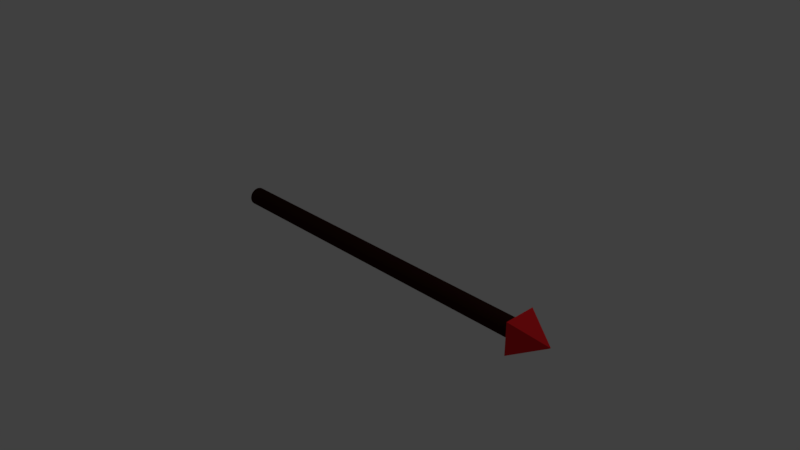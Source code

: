 # Source: arrow.blend  (saved by Blender 2.79.0; exported with 4.5.12 LTS)
import bpy
from mathutils import Matrix  # noqa: F401  (used for matrix-valued properties, if any)

bpy.ops.wm.read_factory_settings(use_empty=True)
scene = bpy.context.scene
scene.name = 'Scene'

# ---- collections
col_collection_1 = bpy.data.collections.new('Collection 1'); scene.collection.children.link(col_collection_1)

# ---- materials (node trees are filled in below, after node groups)
mat_material_001 = bpy.data.materials.new('Material.001')
mat_material_001.alpha_threshold = 0.0
mat_material_001.use_transparent_shadow = False
mat_material_001.diffuse_color = (0.0291, 0.007318, 0.005089, 1.0)
mat_material_001.roughness = 0.5
mat_material_001.specular_intensity = 0.0
mat_material_002 = bpy.data.materials.new('Material.002')
mat_material_002.alpha_threshold = 0.0
mat_material_002.use_transparent_shadow = False
mat_material_002.diffuse_color = (0.8, 0.0184, 0.02392, 1.0)
mat_material_002.roughness = 0.5
mat_material_002.specular_intensity = 1.0

# ---- material node trees

# ---- world
world_world = bpy.data.worlds.new('World'); scene.world = world_world
world_world.color = (0.05088, 0.05088, 0.05088)
world_world.use_sun_shadow = False
world_world.sun_shadow_jitter_overblur = 0.0
world_world.cycles.sampling_method = 'MANUAL'

# ---- cameras
cam_camera = bpy.data.cameras.new('Camera')
cam_camera.clip_end = 100.0
cam_camera.lens = 35.0
cam_camera.sensor_width = 32.0
cam_camera.sensor_height = 18.0
cam_camera.ortho_scale = 7.314
cam_camera.dof.focus_distance = 0.0
cam_camera.dof.aperture_fstop = 128.0

# ---- lights
light_lamp = bpy.data.lights.new('Lamp', 'POINT')
light_lamp.transmission_factor = 0.0
light_lamp.cutoff_distance = 30.0
light_lamp.energy = 100.0
light_lamp.shadow_buffer_clip_start = 1.001
light_lamp.shadow_soft_size = 0.1
light_lamp.shadow_maximum_resolution = 0.006
light_lamp.use_absolute_resolution = True

# ---- meshes
me_cylinder = bpy.data.meshes.new('Cylinder')
me_cylinder.from_pydata([(0.04237, 0.6523, -12.8), (-0.04287, 0.6523, 12.94), (0.1696, 0.6398, -12.8), (0.08439, 0.6398, 12.94), (0.292, 0.6027, -12.8), (0.2068, 0.6027, 12.94), (0.4048, 0.5424, -12.8), (0.3195, 0.5424, 12.94), (0.5036, 0.4613, -12.8), (0.4184, 0.4613, 12.94), (0.5847, 0.3624, -12.8), (0.4995, 0.3624, 12.94), (0.645, 0.2496, -12.8), (0.5598, 0.2496, 12.94), (0.6821, 0.1273, -12.8), (0.5969, 0.1273, 12.94), (0.6947, 1.6e-07, -12.8), (0.6094, 1.6e-07, 12.94), (0.6821, -0.1273, -12.8), (0.5969, -0.1273, 12.94), (0.645, -0.2496, -12.8), (0.5598, -0.2496, 12.94), (0.5847, -0.3624, -12.8), (0.4995, -0.3624, 12.94), (0.5036, -0.4613, -12.8), (0.4184, -0.4613, 12.94), (0.4048, -0.5424, -12.8), (0.3195, -0.5424, 12.94), (0.292, -0.6027, -12.8), (0.2068, -0.6027, 12.94), (0.1696, -0.6398, -12.8), (0.08439, -0.6398, 12.94), (0.04237, -0.6523, -12.8), (-0.04287, -0.6523, 12.94), (-0.08489, -0.6398, -12.8), (-0.1701, -0.6398, 12.94), (-0.2073, -0.6027, -12.8), (-0.2925, -0.6027, 12.94), (-0.32, -0.5424, -12.8), (-0.4053, -0.5424, 12.94), (-0.4189, -0.4613, -12.8), (-0.5041, -0.4613, 12.94), (-0.5, -0.3624, -12.8), (-0.5852, -0.3624, 12.94), (-0.5603, -0.2496, -12.8), (-0.6455, -0.2496, 12.94), (-0.5974, -0.1273, -12.8), (-0.6826, -0.1273, 12.94), (-0.6099, 7.406e-07, -12.8), (-0.6952, 7.406e-07, 12.94), (-0.5974, 0.1273, -12.8), (-0.6826, 0.1273, 12.94), (-0.5603, 0.2496, -12.8), (-0.6455, 0.2496, 12.94), (-0.5, 0.3624, -12.8), (-0.5852, 0.3624, 12.94), (-0.4189, 0.4613, -12.8), (-0.5041, 0.4613, 12.94), (-0.32, 0.5424, -12.8), (-0.4053, 0.5424, 12.94), (-0.2073, 0.6027, -12.8), (-0.2925, 0.6027, 12.94), (-0.08489, 0.6398, -12.8), (-0.1701, 0.6398, 12.94), (-0.07894, 0.0259, 15.2), (-0.02714, 0.0259, 15.2), (-0.07894, -0.0259, 15.2), (-0.02714, -0.0259, 15.2), (-1.191, 1.146, 12.91), (1.101, 1.146, 12.91), (-1.191, -1.146, 12.91), (1.101, -1.146, 12.91)], [], [(0, 1, 3, 2), (2, 3, 5, 4), (4, 5, 7, 6), (6, 7, 9, 8), (8, 9, 11, 10), (10, 11, 13, 12), (12, 13, 15, 14), (14, 15, 17, 16), (16, 17, 19, 18), (18, 19, 21, 20), (20, 21, 23, 22), (22, 23, 25, 24), (24, 25, 27, 26), (26, 27, 29, 28), (28, 29, 31, 30), (30, 31, 33, 32), (32, 33, 35, 34), (34, 35, 37, 36), (36, 37, 39, 38), (38, 39, 41, 40), (40, 41, 43, 42), (42, 43, 45, 44), (44, 45, 47, 46), (46, 47, 49, 48), (48, 49, 51, 50), (50, 51, 53, 52), (52, 53, 55, 54), (54, 55, 57, 56), (56, 57, 59, 58), (58, 59, 61, 60), (3, 1, 63, 61, 59, 57, 55, 53, 51, 49, 47, 45, 43, 41, 39, 37, 35, 33, 31, 29, 27, 25, 23, 21, 19, 17, 15, 13, 11, 9, 7, 5), (60, 61, 63, 62), (62, 63, 1, 0), (0, 2, 4, 6, 8, 10, 12, 14, 16, 18, 20, 22, 24, 26, 28, 30, 32, 34, 36, 38, 40, 42, 44, 46, 48, 50, 52, 54, 56, 58, 60, 62), (64, 65, 67, 66), (66, 67, 71, 70), (70, 71, 69, 68), (68, 69, 65, 64), (66, 70, 68, 64), (71, 67, 65, 69)])
me_cylinder.polygons.foreach_set('material_index', [0, 0, 0, 0, 0, 0, 0, 0, 0, 0, 0, 0, 0, 0, 0, 0, 0, 0, 0, 0, 0, 0, 0, 0, 0, 0, 0, 0, 0, 0, 0, 0, 0, 0, 1, 1, 0, 1, 1, 1])
me_cylinder.materials.append(mat_material_001)
me_cylinder.materials.append(mat_material_002)
me_cylinder.use_remesh_preserve_volume = False
me_cylinder.use_remesh_preserve_attributes = False
me_cylinder.use_mirror_vertex_groups = False
me_cylinder.update()

# ---- objects
ob_cylinder = bpy.data.objects.new('Cylinder', me_cylinder)
ob_lamp = bpy.data.objects.new('Lamp', light_lamp)
ob_camera = bpy.data.objects.new('Camera', cam_camera)

# ---- transforms, parenting, visibility, modifiers, constraints
ob_cylinder.location = (0.0, 0.0, 0.0)
ob_cylinder.rotation_euler = (-0.0, 1.574, -0.0)
ob_cylinder.scale = (0.192, 0.192, 0.192)
ob_cylinder.lineart.crease_threshold = 0.0
ob_lamp.location = (4.076, 1.005, 5.904)
ob_lamp.rotation_euler = (0.6503, 0.05522, 1.866)
ob_lamp.lock_rotations_4d = False
ob_lamp.empty_display_type = 'ARROWS'
ob_lamp.color = (0.0, 0.0, 0.0, 0.0)
ob_lamp.lineart.crease_threshold = 0.0
ob_camera.location = (7.481, -6.508, 5.344)
ob_camera.rotation_euler = (1.109, 0.0, 0.8149)
ob_camera.lock_rotations_4d = False
ob_camera.empty_display_type = 'ARROWS'
ob_camera.color = (0.0, 0.0, 0.0, 0.0)
ob_camera.display_type = 'WIRE'
ob_camera.lineart.crease_threshold = 0.0

# ---- collection membership
col_collection_1.objects.link(ob_cylinder)
col_collection_1.objects.link(ob_lamp)
col_collection_1.objects.link(ob_camera)

# ---- scene / render settings (as saved in the file)
scene.camera = ob_camera
scene.frame_start = 1; scene.frame_end = 250; scene.frame_set(1)
scene.render.engine = 'BLENDER_EEVEE_NEXT'
scene.render.resolution_percentage = 50
scene.render.dither_intensity = 0.0
scene.cycles.use_denoising = False
scene.cycles.samples = 128
scene.cycles.sampling_pattern = 'TABULATED_SOBOL'
scene.cycles.use_adaptive_sampling = False
scene.cycles.use_light_tree = False
scene.cycles.blur_glossy = 0.0
scene.cycles.sample_clamp_indirect = 0.0
scene.view_settings.view_transform = 'Standard'
bpy.context.view_layer.update()
